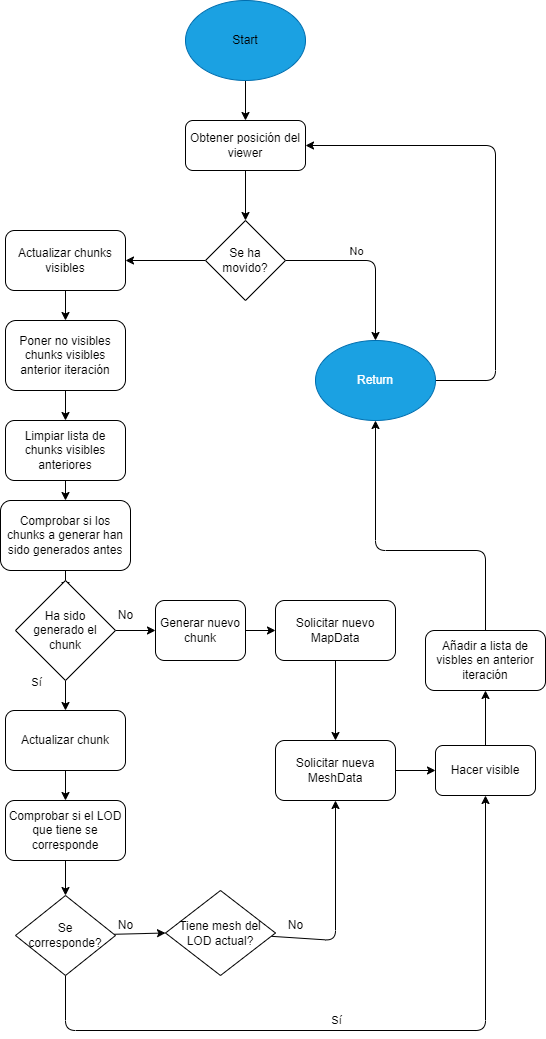

The diagram above was exported from draw.io. Its source (the exported page's mxGraphModel, read from the mxfile embedded in the PNG):
<mxGraphModel dx="489" dy="587" grid="1" gridSize="10" guides="1" tooltips="1" connect="1" arrows="1" fold="1" page="1" pageScale="1" pageWidth="850" pageHeight="1100" math="0" shadow="0">
  <root>
    <mxCell id="0" />
    <mxCell id="1" parent="0" />
    <mxCell id="22" style="edgeStyle=none;html=1;entryX=0.5;entryY=0;entryDx=0;entryDy=0;" parent="1" source="17" target="19" edge="1">
      <mxGeometry relative="1" as="geometry" />
    </mxCell>
    <mxCell id="17" value="" style="ellipse;whiteSpace=wrap;html=1;fillColor=#1ba1e2;fontColor=#ffffff;strokeColor=#006EAF;" parent="1" vertex="1">
      <mxGeometry x="290" y="30" width="120" height="80" as="geometry" />
    </mxCell>
    <mxCell id="18" value="Start" style="text;html=1;strokeColor=none;fillColor=none;align=center;verticalAlign=middle;whiteSpace=wrap;rounded=0;" parent="1" vertex="1">
      <mxGeometry x="320" y="55" width="60" height="30" as="geometry" />
    </mxCell>
    <mxCell id="23" style="edgeStyle=none;html=1;entryX=0.5;entryY=0;entryDx=0;entryDy=0;" parent="1" source="19" target="20" edge="1">
      <mxGeometry relative="1" as="geometry" />
    </mxCell>
    <mxCell id="19" value="Obtener posición del viewer" style="rounded=1;whiteSpace=wrap;html=1;" parent="1" vertex="1">
      <mxGeometry x="290" y="150" width="120" height="50" as="geometry" />
    </mxCell>
    <mxCell id="24" style="edgeStyle=none;html=1;exitX=1;exitY=0.5;exitDx=0;exitDy=0;entryX=0.5;entryY=0;entryDx=0;entryDy=0;" parent="1" source="20" target="27" edge="1">
      <mxGeometry relative="1" as="geometry">
        <mxPoint x="480" y="290" as="targetPoint" />
        <Array as="points">
          <mxPoint x="480" y="290" />
        </Array>
      </mxGeometry>
    </mxCell>
    <mxCell id="25" value="No" style="edgeLabel;html=1;align=center;verticalAlign=middle;resizable=0;points=[];" parent="24" vertex="1" connectable="0">
      <mxGeometry x="-0.3209" y="-1" relative="1" as="geometry">
        <mxPoint x="12" y="-11" as="offset" />
      </mxGeometry>
    </mxCell>
    <mxCell id="28" style="edgeStyle=none;html=1;entryX=1;entryY=0.5;entryDx=0;entryDy=0;" parent="1" source="20" target="29" edge="1">
      <mxGeometry relative="1" as="geometry">
        <mxPoint x="240" y="280" as="targetPoint" />
      </mxGeometry>
    </mxCell>
    <mxCell id="20" value="Se ha &lt;br&gt;movido?" style="rhombus;whiteSpace=wrap;html=1;" parent="1" vertex="1">
      <mxGeometry x="310" y="250" width="80" height="80" as="geometry" />
    </mxCell>
    <mxCell id="70" style="edgeStyle=none;html=1;entryX=1;entryY=0.5;entryDx=0;entryDy=0;" parent="1" source="27" target="19" edge="1">
      <mxGeometry relative="1" as="geometry">
        <Array as="points">
          <mxPoint x="600" y="410" />
          <mxPoint x="600" y="175" />
        </Array>
      </mxGeometry>
    </mxCell>
    <mxCell id="27" value="Return" style="ellipse;whiteSpace=wrap;html=1;fillColor=#1ba1e2;fontColor=#ffffff;strokeColor=#006EAF;" parent="1" vertex="1">
      <mxGeometry x="420" y="370" width="120" height="80" as="geometry" />
    </mxCell>
    <mxCell id="31" style="edgeStyle=none;html=1;" parent="1" source="29" target="32" edge="1">
      <mxGeometry relative="1" as="geometry">
        <mxPoint x="170" y="370" as="targetPoint" />
      </mxGeometry>
    </mxCell>
    <mxCell id="29" value="Actualizar chunks visibles" style="rounded=1;whiteSpace=wrap;html=1;" parent="1" vertex="1">
      <mxGeometry x="110" y="260" width="120" height="60" as="geometry" />
    </mxCell>
    <mxCell id="33" style="edgeStyle=none;html=1;" parent="1" source="32" edge="1">
      <mxGeometry relative="1" as="geometry">
        <mxPoint x="170" y="450" as="targetPoint" />
      </mxGeometry>
    </mxCell>
    <mxCell id="32" value="Poner no visibles chunks visibles anterior iteración" style="rounded=1;whiteSpace=wrap;html=1;" parent="1" vertex="1">
      <mxGeometry x="110" y="350" width="120" height="70" as="geometry" />
    </mxCell>
    <mxCell id="36" style="edgeStyle=none;html=1;" parent="1" source="35" target="37" edge="1">
      <mxGeometry relative="1" as="geometry">
        <mxPoint x="170" y="560" as="targetPoint" />
      </mxGeometry>
    </mxCell>
    <mxCell id="35" value="Limpiar lista de chunks visibles anteriores" style="rounded=1;whiteSpace=wrap;html=1;" parent="1" vertex="1">
      <mxGeometry x="110" y="450" width="120" height="60" as="geometry" />
    </mxCell>
    <mxCell id="38" style="edgeStyle=none;html=1;" parent="1" source="37" edge="1">
      <mxGeometry relative="1" as="geometry">
        <mxPoint x="170" y="620" as="targetPoint" />
      </mxGeometry>
    </mxCell>
    <mxCell id="37" value="Comprobar si los chunks a generar han sido generados antes" style="rounded=1;whiteSpace=wrap;html=1;" parent="1" vertex="1">
      <mxGeometry x="105" y="530" width="130" height="70" as="geometry" />
    </mxCell>
    <mxCell id="41" style="edgeStyle=none;html=1;entryX=0.5;entryY=0;entryDx=0;entryDy=0;" parent="1" source="40" target="42" edge="1">
      <mxGeometry relative="1" as="geometry">
        <mxPoint x="170" y="780" as="targetPoint" />
      </mxGeometry>
    </mxCell>
    <mxCell id="43" value="Sí" style="edgeLabel;html=1;align=center;verticalAlign=middle;resizable=0;points=[];" parent="41" vertex="1" connectable="0">
      <mxGeometry x="-0.5" y="3" relative="1" as="geometry">
        <mxPoint x="-33" y="-7" as="offset" />
      </mxGeometry>
    </mxCell>
    <mxCell id="44" style="edgeStyle=none;html=1;entryX=0;entryY=0.5;entryDx=0;entryDy=0;" parent="1" source="40" target="46" edge="1">
      <mxGeometry relative="1" as="geometry">
        <mxPoint x="290" y="670" as="targetPoint" />
      </mxGeometry>
    </mxCell>
    <mxCell id="40" value="Ha sido &lt;br&gt;generado el chunk" style="rhombus;whiteSpace=wrap;html=1;" parent="1" vertex="1">
      <mxGeometry x="120" y="610" width="100" height="100" as="geometry" />
    </mxCell>
    <mxCell id="48" style="edgeStyle=none;html=1;exitX=0.5;exitY=1;exitDx=0;exitDy=0;" parent="1" source="42" target="47" edge="1">
      <mxGeometry relative="1" as="geometry" />
    </mxCell>
    <mxCell id="42" value="Actualizar chunk" style="rounded=1;whiteSpace=wrap;html=1;" parent="1" vertex="1">
      <mxGeometry x="110" y="740" width="120" height="60" as="geometry" />
    </mxCell>
    <mxCell id="45" value="No" style="text;html=1;align=center;verticalAlign=middle;resizable=0;points=[];autosize=1;strokeColor=none;fillColor=none;" parent="1" vertex="1">
      <mxGeometry x="210" y="630" width="40" height="30" as="geometry" />
    </mxCell>
    <mxCell id="58" style="edgeStyle=none;html=1;entryX=0;entryY=0.5;entryDx=0;entryDy=0;" parent="1" source="46" target="59" edge="1">
      <mxGeometry relative="1" as="geometry">
        <mxPoint x="434.9999999999999" y="660" as="targetPoint" />
      </mxGeometry>
    </mxCell>
    <mxCell id="46" value="Generar nuevo&lt;br&gt;chunk" style="rounded=1;whiteSpace=wrap;html=1;" parent="1" vertex="1">
      <mxGeometry x="260" y="630" width="90" height="60" as="geometry" />
    </mxCell>
    <mxCell id="50" style="edgeStyle=none;html=1;entryX=0.5;entryY=0;entryDx=0;entryDy=0;" parent="1" source="47" target="49" edge="1">
      <mxGeometry relative="1" as="geometry" />
    </mxCell>
    <mxCell id="47" value="Comprobar si el LOD que tiene se corresponde" style="rounded=1;whiteSpace=wrap;html=1;" parent="1" vertex="1">
      <mxGeometry x="110" y="830" width="120" height="60" as="geometry" />
    </mxCell>
    <mxCell id="51" style="edgeStyle=none;html=1;entryX=0;entryY=0.5;entryDx=0;entryDy=0;" parent="1" source="49" target="54" edge="1">
      <mxGeometry relative="1" as="geometry">
        <mxPoint x="310" y="1010" as="targetPoint" />
      </mxGeometry>
    </mxCell>
    <mxCell id="55" value="Sí" style="edgeStyle=none;html=1;entryX=0.5;entryY=1;entryDx=0;entryDy=0;" parent="1" source="49" target="66" edge="1">
      <mxGeometry x="-0.0811" y="10" relative="1" as="geometry">
        <mxPoint x="600" y="1060" as="targetPoint" />
        <Array as="points">
          <mxPoint x="170" y="1060" />
          <mxPoint x="590" y="1060" />
        </Array>
        <mxPoint as="offset" />
      </mxGeometry>
    </mxCell>
    <mxCell id="49" value="Se &lt;br&gt;corresponde?" style="rhombus;whiteSpace=wrap;html=1;" parent="1" vertex="1">
      <mxGeometry x="120" y="925" width="100" height="80" as="geometry" />
    </mxCell>
    <mxCell id="52" value="No" style="text;html=1;align=center;verticalAlign=middle;resizable=0;points=[];autosize=1;strokeColor=none;fillColor=none;" parent="1" vertex="1">
      <mxGeometry x="210" y="940" width="40" height="30" as="geometry" />
    </mxCell>
    <mxCell id="56" style="edgeStyle=none;html=1;entryX=0.5;entryY=1;entryDx=0;entryDy=0;" parent="1" source="54" target="62" edge="1">
      <mxGeometry relative="1" as="geometry">
        <mxPoint x="430" y="830" as="targetPoint" />
        <Array as="points">
          <mxPoint x="440" y="970" />
        </Array>
      </mxGeometry>
    </mxCell>
    <mxCell id="54" value="Tiene mesh del LOD actual?" style="rhombus;whiteSpace=wrap;html=1;" parent="1" vertex="1">
      <mxGeometry x="270" y="920" width="110" height="85" as="geometry" />
    </mxCell>
    <mxCell id="57" value="No" style="text;html=1;align=center;verticalAlign=middle;resizable=0;points=[];autosize=1;strokeColor=none;fillColor=none;" parent="1" vertex="1">
      <mxGeometry x="380" y="940" width="40" height="30" as="geometry" />
    </mxCell>
    <mxCell id="64" style="edgeStyle=none;html=1;entryX=0.5;entryY=0;entryDx=0;entryDy=0;" parent="1" source="59" target="62" edge="1">
      <mxGeometry relative="1" as="geometry" />
    </mxCell>
    <mxCell id="59" value="Solicitar nuevo MapData" style="rounded=1;whiteSpace=wrap;html=1;" parent="1" vertex="1">
      <mxGeometry x="380" y="630" width="120" height="60" as="geometry" />
    </mxCell>
    <mxCell id="65" style="edgeStyle=none;html=1;" parent="1" source="62" target="66" edge="1">
      <mxGeometry relative="1" as="geometry">
        <mxPoint x="560" y="800" as="targetPoint" />
      </mxGeometry>
    </mxCell>
    <mxCell id="62" value="Solicitar nueva MeshData" style="rounded=1;whiteSpace=wrap;html=1;" parent="1" vertex="1">
      <mxGeometry x="380" y="770" width="120" height="60" as="geometry" />
    </mxCell>
    <mxCell id="67" style="edgeStyle=none;html=1;" parent="1" source="66" target="68" edge="1">
      <mxGeometry relative="1" as="geometry">
        <mxPoint x="590" y="690" as="targetPoint" />
      </mxGeometry>
    </mxCell>
    <mxCell id="66" value="Hacer visible" style="rounded=1;whiteSpace=wrap;html=1;" parent="1" vertex="1">
      <mxGeometry x="540" y="775" width="100" height="50" as="geometry" />
    </mxCell>
    <mxCell id="69" style="edgeStyle=none;html=1;entryX=0.5;entryY=1;entryDx=0;entryDy=0;" parent="1" source="68" target="27" edge="1">
      <mxGeometry relative="1" as="geometry">
        <Array as="points">
          <mxPoint x="590" y="580" />
          <mxPoint x="480" y="580" />
        </Array>
      </mxGeometry>
    </mxCell>
    <mxCell id="68" value="Añadir a lista de visbles en anterior iteración" style="rounded=1;whiteSpace=wrap;html=1;" parent="1" vertex="1">
      <mxGeometry x="530" y="660" width="120" height="60" as="geometry" />
    </mxCell>
  </root>
</mxGraphModel>